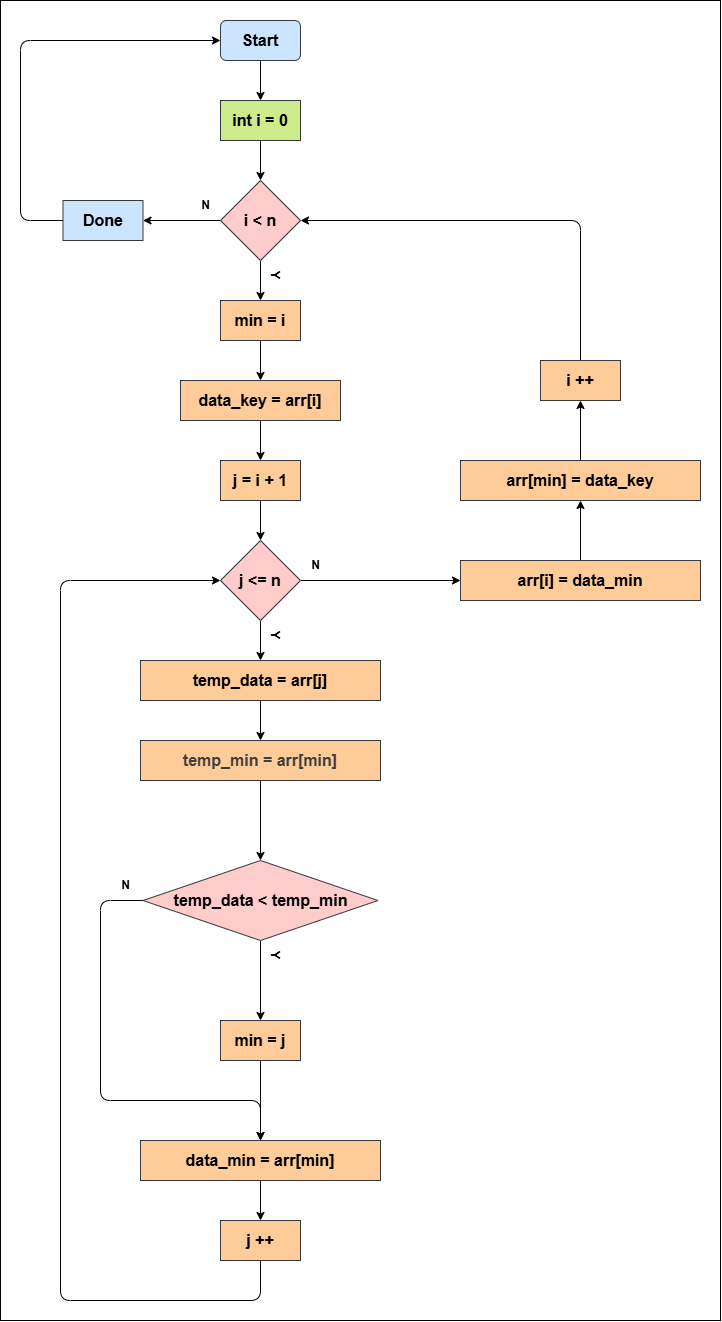

The diagram above was exported from draw.io. Its source (the exported page's mxGraphModel, read from the mxfile embedded in the PNG):
<mxGraphModel dx="2450" dy="1630" grid="1" gridSize="10" guides="1" tooltips="1" connect="1" arrows="1" fold="1" page="1" pageScale="1" pageWidth="850" pageHeight="1100" math="0" shadow="0">
  <root>
    <mxCell id="0" />
    <mxCell id="1" parent="0" />
    <mxCell id="56" value="" style="group" vertex="1" connectable="0" parent="1">
      <mxGeometry x="60" y="380" width="720" height="1320" as="geometry" />
    </mxCell>
    <mxCell id="50" value="" style="whiteSpace=wrap;html=1;" vertex="1" parent="56">
      <mxGeometry width="720" height="1320" as="geometry" />
    </mxCell>
    <mxCell id="6" value="" style="edgeStyle=none;html=1;" edge="1" parent="56" source="2" target="5">
      <mxGeometry relative="1" as="geometry" />
    </mxCell>
    <mxCell id="2" value="&lt;font style=&quot;font-size: 16px;&quot;&gt;&lt;b&gt;int i = 0&lt;/b&gt;&lt;/font&gt;" style="whiteSpace=wrap;html=1;fillColor=#cdeb8b;strokeColor=#36393d;" vertex="1" parent="56">
      <mxGeometry x="220" y="100" width="80" height="40" as="geometry" />
    </mxCell>
    <mxCell id="4" style="edgeStyle=none;html=1;exitX=0.5;exitY=1;exitDx=0;exitDy=0;entryX=0.5;entryY=0;entryDx=0;entryDy=0;" edge="1" parent="56" source="3" target="2">
      <mxGeometry relative="1" as="geometry" />
    </mxCell>
    <mxCell id="3" value="&lt;font style=&quot;font-size: 16px;&quot;&gt;&lt;b&gt;Start&lt;/b&gt;&lt;/font&gt;" style="rounded=1;whiteSpace=wrap;html=1;fillColor=#cce5ff;strokeColor=#36393d;" vertex="1" parent="56">
      <mxGeometry x="220" y="20" width="80" height="40" as="geometry" />
    </mxCell>
    <mxCell id="8" value="" style="edgeStyle=none;html=1;entryX=0.5;entryY=0;entryDx=0;entryDy=0;" edge="1" parent="56" source="5" target="14">
      <mxGeometry relative="1" as="geometry" />
    </mxCell>
    <mxCell id="47" style="edgeStyle=none;html=1;exitX=0;exitY=0.5;exitDx=0;exitDy=0;entryX=1;entryY=0.5;entryDx=0;entryDy=0;" edge="1" parent="56" source="5" target="46">
      <mxGeometry relative="1" as="geometry" />
    </mxCell>
    <mxCell id="5" value="&lt;font style=&quot;font-size: 16px;&quot;&gt;&lt;b&gt;i &amp;lt; n&lt;/b&gt;&lt;/font&gt;" style="rhombus;whiteSpace=wrap;html=1;fillColor=#ffcccc;strokeColor=#36393d;" vertex="1" parent="56">
      <mxGeometry x="220" y="180" width="80" height="80" as="geometry" />
    </mxCell>
    <mxCell id="10" value="" style="edgeStyle=none;html=1;" edge="1" parent="56" source="7" target="9">
      <mxGeometry relative="1" as="geometry" />
    </mxCell>
    <mxCell id="7" value="&lt;font style=&quot;font-size: 16px;&quot;&gt;&lt;b&gt;j = i + 1&lt;/b&gt;&lt;/font&gt;" style="whiteSpace=wrap;html=1;fillColor=#ffcc99;strokeColor=#36393d;" vertex="1" parent="56">
      <mxGeometry x="220" y="460" width="80" height="40" as="geometry" />
    </mxCell>
    <mxCell id="18" value="" style="edgeStyle=none;html=1;" edge="1" parent="56" source="9" target="17">
      <mxGeometry relative="1" as="geometry" />
    </mxCell>
    <mxCell id="39" style="edgeStyle=none;html=1;exitX=1;exitY=0.5;exitDx=0;exitDy=0;entryX=0;entryY=0.5;entryDx=0;entryDy=0;" edge="1" parent="56" source="9" target="38">
      <mxGeometry relative="1" as="geometry" />
    </mxCell>
    <mxCell id="9" value="&lt;font style=&quot;font-size: 16px;&quot;&gt;&lt;b&gt;j &amp;lt;= n&lt;/b&gt;&lt;/font&gt;" style="rhombus;whiteSpace=wrap;html=1;fillColor=#ffcccc;strokeColor=#36393d;" vertex="1" parent="56">
      <mxGeometry x="220" y="540" width="80" height="80" as="geometry" />
    </mxCell>
    <mxCell id="11" value="&lt;b&gt;Y&lt;/b&gt;" style="text;html=1;align=center;verticalAlign=middle;resizable=0;points=[];autosize=1;strokeColor=none;fillColor=none;rotation=90;" vertex="1" parent="56">
      <mxGeometry x="260" y="260" width="30" height="30" as="geometry" />
    </mxCell>
    <mxCell id="15" style="edgeStyle=none;html=1;exitX=0.5;exitY=1;exitDx=0;exitDy=0;entryX=0.5;entryY=0;entryDx=0;entryDy=0;" edge="1" parent="56" source="14" target="33">
      <mxGeometry relative="1" as="geometry" />
    </mxCell>
    <mxCell id="14" value="&lt;font style=&quot;font-size: 16px;&quot;&gt;&lt;b&gt;min = i&lt;/b&gt;&lt;/font&gt;" style="whiteSpace=wrap;html=1;fillColor=#ffcc99;strokeColor=#36393d;" vertex="1" parent="56">
      <mxGeometry x="220" y="300" width="80" height="40" as="geometry" />
    </mxCell>
    <mxCell id="20" value="" style="edgeStyle=none;html=1;" edge="1" parent="56" source="17" target="19">
      <mxGeometry relative="1" as="geometry" />
    </mxCell>
    <mxCell id="17" value="&lt;font style=&quot;font-size: 16px;&quot;&gt;&lt;b&gt;temp_data = arr[j]&lt;br&gt;&lt;/b&gt;&lt;/font&gt;" style="whiteSpace=wrap;html=1;fillColor=#ffcc99;strokeColor=#36393d;" vertex="1" parent="56">
      <mxGeometry x="140" y="660" width="240" height="40" as="geometry" />
    </mxCell>
    <mxCell id="22" value="" style="edgeStyle=none;html=1;" edge="1" parent="56" source="19" target="21">
      <mxGeometry relative="1" as="geometry" />
    </mxCell>
    <mxCell id="19" value="&lt;div&gt;&lt;font style=&quot;font-size: 16px;&quot;&gt;&lt;b style=&quot;color: rgb(63, 63, 63); scrollbar-color: rgb(226, 226, 226) rgb(251, 251, 251);&quot;&gt;temp_min = arr[min]&lt;/b&gt;&lt;b&gt;&lt;/b&gt;&lt;/font&gt;&lt;/div&gt;" style="whiteSpace=wrap;html=1;fillColor=#ffcc99;strokeColor=#36393d;" vertex="1" parent="56">
      <mxGeometry x="140" y="740" width="240" height="40" as="geometry" />
    </mxCell>
    <mxCell id="24" value="" style="edgeStyle=none;html=1;entryX=0.5;entryY=0;entryDx=0;entryDy=0;" edge="1" parent="56" source="21" target="25">
      <mxGeometry relative="1" as="geometry">
        <mxPoint x="260" y="1030" as="targetPoint" />
      </mxGeometry>
    </mxCell>
    <mxCell id="30" style="edgeStyle=none;html=1;exitX=0;exitY=0.5;exitDx=0;exitDy=0;entryX=0.5;entryY=0;entryDx=0;entryDy=0;" edge="1" parent="56" source="21" target="28">
      <mxGeometry relative="1" as="geometry">
        <Array as="points">
          <mxPoint x="100" y="900" />
          <mxPoint x="100" y="1100" />
          <mxPoint x="260" y="1100" />
        </Array>
      </mxGeometry>
    </mxCell>
    <mxCell id="21" value="&lt;font style=&quot;font-size: 16px;&quot;&gt;&lt;b&gt;temp_data &amp;lt; temp_min&lt;/b&gt;&lt;/font&gt;" style="rhombus;whiteSpace=wrap;html=1;fillColor=#ffcccc;strokeColor=#36393d;" vertex="1" parent="56">
      <mxGeometry x="142.5" y="860" width="235" height="80" as="geometry" />
    </mxCell>
    <mxCell id="29" value="" style="edgeStyle=none;html=1;" edge="1" parent="56" source="25" target="28">
      <mxGeometry relative="1" as="geometry" />
    </mxCell>
    <mxCell id="25" value="&lt;span style=&quot;font-size: 16px;&quot;&gt;&lt;b&gt;min = j&lt;/b&gt;&lt;/span&gt;" style="whiteSpace=wrap;html=1;fillColor=#ffcc99;strokeColor=#36393d;" vertex="1" parent="56">
      <mxGeometry x="220" y="1020" width="80" height="40" as="geometry" />
    </mxCell>
    <mxCell id="26" value="&lt;b&gt;Y&lt;/b&gt;" style="text;html=1;align=center;verticalAlign=middle;resizable=0;points=[];autosize=1;strokeColor=none;fillColor=none;rotation=90;" vertex="1" parent="56">
      <mxGeometry x="260" y="620" width="30" height="30" as="geometry" />
    </mxCell>
    <mxCell id="27" value="&lt;b&gt;Y&lt;/b&gt;" style="text;html=1;align=center;verticalAlign=middle;resizable=0;points=[];autosize=1;strokeColor=none;fillColor=none;rotation=90;" vertex="1" parent="56">
      <mxGeometry x="260" y="940" width="30" height="30" as="geometry" />
    </mxCell>
    <mxCell id="32" style="edgeStyle=none;html=1;entryX=0;entryY=0.5;entryDx=0;entryDy=0;exitX=0.5;exitY=1;exitDx=0;exitDy=0;" edge="1" parent="56" source="52" target="9">
      <mxGeometry relative="1" as="geometry">
        <mxPoint x="270" y="1280" as="sourcePoint" />
        <Array as="points">
          <mxPoint x="260" y="1300" />
          <mxPoint x="60" y="1300" />
          <mxPoint x="60" y="580" />
        </Array>
      </mxGeometry>
    </mxCell>
    <mxCell id="53" style="edgeStyle=none;html=1;entryX=0.5;entryY=0;entryDx=0;entryDy=0;" edge="1" parent="56" source="28" target="52">
      <mxGeometry relative="1" as="geometry">
        <mxPoint x="260" y="1190" as="targetPoint" />
      </mxGeometry>
    </mxCell>
    <mxCell id="28" value="&lt;span style=&quot;font-size: 16px;&quot;&gt;&lt;b&gt;data_min = arr[min]&lt;/b&gt;&lt;/span&gt;" style="whiteSpace=wrap;html=1;fillColor=#ffcc99;strokeColor=#36393d;" vertex="1" parent="56">
      <mxGeometry x="140" y="1140" width="240" height="40" as="geometry" />
    </mxCell>
    <mxCell id="31" value="&lt;b&gt;N&lt;/b&gt;" style="text;html=1;align=center;verticalAlign=middle;resizable=0;points=[];autosize=1;strokeColor=none;fillColor=none;rotation=0;" vertex="1" parent="56">
      <mxGeometry x="110" y="870" width="30" height="30" as="geometry" />
    </mxCell>
    <mxCell id="34" style="edgeStyle=none;html=1;exitX=0.5;exitY=1;exitDx=0;exitDy=0;entryX=0.5;entryY=0;entryDx=0;entryDy=0;" edge="1" parent="56" source="33" target="7">
      <mxGeometry relative="1" as="geometry" />
    </mxCell>
    <mxCell id="33" value="&lt;span style=&quot;font-size: 16px;&quot;&gt;&lt;b&gt;data_key = arr[i]&lt;/b&gt;&lt;/span&gt;" style="whiteSpace=wrap;html=1;fillColor=#ffcc99;strokeColor=#36393d;" vertex="1" parent="56">
      <mxGeometry x="180" y="380" width="160" height="40" as="geometry" />
    </mxCell>
    <mxCell id="44" style="edgeStyle=none;html=1;exitX=0.5;exitY=0;exitDx=0;exitDy=0;entryX=0.5;entryY=1;entryDx=0;entryDy=0;" edge="1" parent="56" source="38" target="54">
      <mxGeometry relative="1" as="geometry">
        <mxPoint x="580" y="500" as="targetPoint" />
      </mxGeometry>
    </mxCell>
    <mxCell id="38" value="&lt;span style=&quot;font-size: 16px;&quot;&gt;&lt;b&gt;arr[i] = data_min&lt;/b&gt;&lt;/span&gt;" style="whiteSpace=wrap;html=1;fillColor=#ffcc99;strokeColor=#36393d;" vertex="1" parent="56">
      <mxGeometry x="460" y="560" width="240" height="40" as="geometry" />
    </mxCell>
    <mxCell id="40" value="&lt;b&gt;N&lt;/b&gt;" style="text;html=1;align=center;verticalAlign=middle;resizable=0;points=[];autosize=1;strokeColor=none;fillColor=none;rotation=0;" vertex="1" parent="56">
      <mxGeometry x="300" y="550" width="30" height="30" as="geometry" />
    </mxCell>
    <mxCell id="45" style="edgeStyle=none;html=1;exitX=0.5;exitY=0;exitDx=0;exitDy=0;entryX=1;entryY=0.5;entryDx=0;entryDy=0;" edge="1" parent="56" source="42" target="5">
      <mxGeometry relative="1" as="geometry">
        <Array as="points">
          <mxPoint x="580" y="220" />
        </Array>
      </mxGeometry>
    </mxCell>
    <mxCell id="42" value="&lt;font style=&quot;font-size: 16px;&quot;&gt;&lt;b&gt;i ++&lt;/b&gt;&lt;/font&gt;" style="whiteSpace=wrap;html=1;fillColor=#ffcc99;strokeColor=#36393d;" vertex="1" parent="56">
      <mxGeometry x="540" y="360" width="80" height="40" as="geometry" />
    </mxCell>
    <mxCell id="48" style="edgeStyle=none;html=1;exitX=0;exitY=0.5;exitDx=0;exitDy=0;entryX=0;entryY=0.5;entryDx=0;entryDy=0;" edge="1" parent="56" source="46" target="3">
      <mxGeometry relative="1" as="geometry">
        <Array as="points">
          <mxPoint x="20" y="220" />
          <mxPoint x="20" y="40" />
        </Array>
      </mxGeometry>
    </mxCell>
    <mxCell id="46" value="&lt;font style=&quot;font-size: 16px;&quot;&gt;&lt;b&gt;Done&lt;/b&gt;&lt;/font&gt;" style="whiteSpace=wrap;html=1;fillColor=#cce5ff;strokeColor=#36393d;" vertex="1" parent="56">
      <mxGeometry x="62.5" y="200" width="80" height="40" as="geometry" />
    </mxCell>
    <mxCell id="49" value="&lt;b&gt;N&lt;/b&gt;" style="text;html=1;align=center;verticalAlign=middle;resizable=0;points=[];autosize=1;strokeColor=none;fillColor=none;rotation=0;" vertex="1" parent="56">
      <mxGeometry x="190" y="190" width="30" height="30" as="geometry" />
    </mxCell>
    <mxCell id="52" value="&lt;span style=&quot;font-size: 16px;&quot;&gt;&lt;b&gt;j ++&lt;/b&gt;&lt;/span&gt;" style="whiteSpace=wrap;html=1;fillColor=#ffcc99;strokeColor=#36393d;" vertex="1" parent="56">
      <mxGeometry x="220" y="1220" width="80" height="40" as="geometry" />
    </mxCell>
    <mxCell id="55" style="edgeStyle=none;html=1;exitX=0.5;exitY=0;exitDx=0;exitDy=0;entryX=0.5;entryY=1;entryDx=0;entryDy=0;" edge="1" parent="56" source="54" target="42">
      <mxGeometry relative="1" as="geometry" />
    </mxCell>
    <mxCell id="54" value="&lt;span style=&quot;font-size: 16px;&quot;&gt;&lt;b&gt;arr[min] = data_key&lt;/b&gt;&lt;/span&gt;" style="whiteSpace=wrap;html=1;fillColor=#ffcc99;strokeColor=#36393d;" vertex="1" parent="56">
      <mxGeometry x="460" y="460" width="240" height="40" as="geometry" />
    </mxCell>
  </root>
</mxGraphModel>